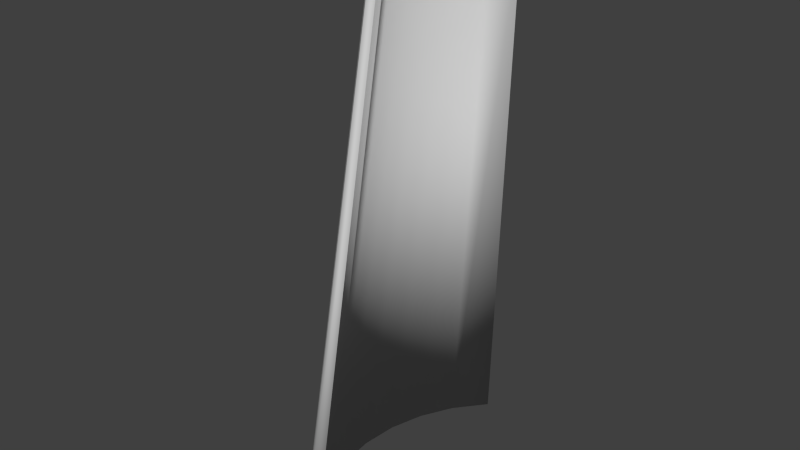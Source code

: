 # Source: Str_Fairing_3m_4x.blend  (saved by Blender 2.72.0; exported with 4.5.12 LTS)
import bpy
from mathutils import Matrix  # noqa: F401  (used for matrix-valued properties, if any)

bpy.ops.wm.read_factory_settings(use_empty=True)
scene = bpy.context.scene
scene.name = 'Scene'

# ---- collections
col_collection_1 = bpy.data.collections.new('Collection 1'); scene.collection.children.link(col_collection_1)

# ---- materials (node trees are filled in below, after node groups)
mat_fairing_lem = bpy.data.materials.new('Fairing_Lem')
mat_fairing_lem.alpha_threshold = 0.0
mat_fairing_lem.use_transparent_shadow = False
mat_fairing_lem.diffuse_color = (0.5882, 0.5882, 0.5882, 1.0)
mat_fairing_lem.specular_color = (0.9, 0.9, 0.9)
mat_fairing_lem.roughness = 0.5
mat_fairing_lem.specular_intensity = 0.0

# ---- material node trees

# ---- world
world_world = bpy.data.worlds.new('World'); scene.world = world_world
world_world.color = (0.05088, 0.05088, 0.05088)
world_world.use_sun_shadow = False
world_world.sun_shadow_jitter_overblur = 0.0
world_world.cycles.sampling_method = 'MANUAL'
world_world.cycles.sample_map_resolution = 256

# ---- meshes
me_untitled_007 = bpy.data.meshes.new('Untitled.007')
me_untitled_007.from_pydata([(173.6, 71.92, -124.8), (149.1, 114.4, -124.8), (115.0, 47.65, 375.0), (98.79, 75.8, 375.0), (165.8, 68.66, -124.8), (142.3, 109.2, -124.8), (109.8, 45.5, 375.0), (94.32, 72.38, 375.0)], [], [(0, 1, 3, 2), (6, 7, 5, 4)])
me_untitled_007.polygons.foreach_set('use_smooth', [True] * 2)
_uv = me_untitled_007.uv_layers.new(name='UVChannel_1')
_uv.uv.foreach_set('vector', [0.7917, 0.0, 0.8333, 0.0, 0.8333, 1.0, 0.7917, 1.0, 0.75, 1.0, 0.8333, 1.0, 0.8333, 0.0, 0.7917, 0.0])
me_untitled_007.materials.append(mat_fairing_lem)
me_untitled_007.use_remesh_preserve_volume = False
me_untitled_007.use_remesh_preserve_attributes = False
me_untitled_007.use_mirror_vertex_groups = False
me_untitled_007.update()
me_untitled_006 = bpy.data.meshes.new('Untitled.006')
me_untitled_006.from_pydata([(186.3, 24.53, -124.8), (173.6, 71.92, -124.8), (123.5, 16.25, 375.0), (115.0, 47.65, 375.0), (177.9, 23.42, -124.8), (165.8, 68.66, -124.8), (117.9, 15.52, 375.0), (109.8, 45.5, 375.0)], [], [(0, 1, 3, 2), (6, 7, 5, 4)])
me_untitled_006.polygons.foreach_set('use_smooth', [True] * 2)
_uv = me_untitled_006.uv_layers.new(name='UVChannel_1')
_uv.uv.foreach_set('vector', [0.75, 0.0, 0.7917, 0.0, 0.7917, 1.0, 0.75, 1.0, 0.7917, 1.0, 0.75, 1.0, 0.7917, 0.0, 0.75, 0.0])
me_untitled_006.materials.append(mat_fairing_lem)
me_untitled_006.use_remesh_preserve_volume = False
me_untitled_006.use_remesh_preserve_attributes = False
me_untitled_006.use_mirror_vertex_groups = False
me_untitled_006.update()
me_untitled_005 = bpy.data.meshes.new('Untitled.005')
me_untitled_005.from_pydata([(186.3, 24.53, -124.8), (186.3, -24.53, -124.8), (123.5, 16.25, 375.0), (123.5, -16.25, 375.0), (177.9, 23.42, -124.8), (177.9, -23.42, -124.8), (117.9, 15.52, 375.0), (117.9, -15.52, 375.0)], [], [(1, 0, 2, 3), (7, 6, 4, 5)])
me_untitled_005.polygons.foreach_set('use_smooth', [True] * 2)
_uv = me_untitled_005.uv_layers.new(name='UVChannel_1')
_uv.uv.foreach_set('vector', [0.7083, 0.0, 0.75, 0.0, 0.75, 1.0, 0.7083, 1.0, 0.7083, 1.0, 0.7917, 1.0, 0.75, 0.0, 0.7083, 0.0])
me_untitled_005.materials.append(mat_fairing_lem)
me_untitled_005.use_remesh_preserve_volume = False
me_untitled_005.use_remesh_preserve_attributes = False
me_untitled_005.use_mirror_vertex_groups = False
me_untitled_005.update()
me_untitled_004 = bpy.data.meshes.new('Untitled.004')
me_untitled_004.from_pydata([(173.6, -71.92, -124.8), (186.3, -24.53, -124.8), (115.0, -47.65, 375.0), (123.5, -16.25, 375.0), (165.8, -68.66, -124.8), (177.9, -23.42, -124.8), (109.8, -45.5, 375.0), (117.9, -15.52, 375.0)], [], [(0, 1, 3, 2), (6, 7, 5, 4)])
me_untitled_004.polygons.foreach_set('use_smooth', [True] * 2)
_uv = me_untitled_004.uv_layers.new(name='UVChannel_1')
_uv.uv.foreach_set('vector', [0.6667, 0.0, 0.7083, 0.0, 0.7083, 1.0, 0.6667, 1.0, 0.6667, 1.0, 0.7083, 1.0, 0.7083, 0.0, 0.6667, 0.0])
me_untitled_004.materials.append(mat_fairing_lem)
me_untitled_004.use_remesh_preserve_volume = False
me_untitled_004.use_remesh_preserve_attributes = False
me_untitled_004.use_mirror_vertex_groups = False
me_untitled_004.update()
me_untitled_003 = bpy.data.meshes.new('Untitled.003')
me_untitled_003.from_pydata([(149.1, -114.4, -124.8), (173.6, -71.92, -124.8), (98.79, -75.8, 375.0), (115.0, -47.65, 375.0), (142.3, -109.2, -124.8), (165.8, -68.66, -124.8), (94.32, -72.38, 375.0), (109.8, -45.5, 375.0)], [], [(0, 1, 3, 2), (6, 7, 5, 4)])
me_untitled_003.polygons.foreach_set('use_smooth', [True] * 2)
_uv = me_untitled_003.uv_layers.new(name='UVChannel_1')
_uv.uv.foreach_set('vector', [0.625, 0.0, 0.6667, 0.0, 0.6667, 1.0, 0.625, 1.0, 0.625, 1.0, 0.6667, 1.0, 0.6667, 0.0, 0.625, 0.0])
me_untitled_003.materials.append(mat_fairing_lem)
me_untitled_003.use_remesh_preserve_volume = False
me_untitled_003.use_remesh_preserve_attributes = False
me_untitled_003.use_mirror_vertex_groups = False
me_untitled_003.update()
me_untitled_002 = bpy.data.meshes.new('Untitled.002')
me_untitled_002.from_pydata([(149.1, -114.4, -124.8), (98.79, -75.8, 375.0), (142.3, -109.2, -124.8), (94.32, -72.38, 375.0), (131.7, -131.7, -124.8), (87.3, -87.3, 375.0), (125.8, -125.8, -124.8), (83.35, -83.35, 375.0)], [], [(4, 0, 1, 5), (7, 3, 2, 6)])
me_untitled_002.polygons.foreach_set('use_smooth', [True] * 2)
_uv = me_untitled_002.uv_layers.new(name='UVChannel_1')
_uv.uv.foreach_set('vector', [0.6042, 0.0, 0.625, 0.0, 0.625, 1.0, 0.6042, 1.0, 0.6042, 1.0, 0.625, 1.0, 0.625, 0.0, 0.6042, 0.0])
me_untitled_002.materials.append(mat_fairing_lem)
me_untitled_002.use_remesh_preserve_volume = False
me_untitled_002.use_remesh_preserve_attributes = False
me_untitled_002.use_mirror_vertex_groups = False
me_untitled_002.update()
me_untitled = bpy.data.meshes.new('Untitled')
me_untitled.from_pydata([(149.1, 114.4, -124.8), (98.79, 75.8, 375.0), (142.3, 109.2, -124.8), (94.32, 72.38, 375.0), (131.7, 131.7, -124.8), (87.3, 87.3, 375.0), (125.8, 125.8, -124.8), (83.35, 83.35, 375.0)], [], [(0, 4, 5, 1), (3, 7, 6, 2)])
me_untitled.polygons.foreach_set('use_smooth', [True] * 2)
_uv = me_untitled.uv_layers.new(name='UVChannel_1')
_uv.uv.foreach_set('vector', [0.8333, 0.0, 0.8542, 0.0, 0.8542, 1.0, 0.8333, 1.0, 0.8333, 1.0, 0.8542, 1.0, 0.8542, 0.0, 0.8333, 0.0])
me_untitled.materials.append(mat_fairing_lem)
me_untitled.use_remesh_preserve_volume = False
me_untitled.use_remesh_preserve_attributes = False
me_untitled.use_mirror_vertex_groups = False
me_untitled.update()
me_untitled_001 = bpy.data.meshes.new('Untitled.001')
me_untitled_001.from_pydata([(188.0, 4.995e-06, -125.0), (184.4, 36.69, -125.0), (174.3, 34.67, -127.4), (115.2, 22.91, 379.2), (121.9, 24.24, 375.0), (173.7, 71.96, -125.0), (164.2, 68.01, -127.4), (108.5, 44.94, 379.2), (114.8, 47.55, 375.0), (156.4, 104.5, -125.0), (147.8, 98.74, -127.4), (97.64, 65.24, 379.2), (103.3, 69.03, 375.0), (133.0, 133.0, -125.0), (123.8, 127.6, -127.4), (81.78, 84.29, 379.2), (87.85, 87.85, 375.0), (177.7, 4.544e-06, -127.4), (184.4, -36.69, -125.0), (174.3, -34.67, -127.4), (124.2, -2.272e-06, 375.0), (121.9, -24.24, 375.0), (115.2, -22.91, 379.2), (117.4, -2.57e-06, 379.2), (173.7, -71.96, -125.0), (164.2, -68.01, -127.4), (114.8, -47.55, 375.0), (108.5, -44.94, 379.2), (156.4, -104.5, -125.0), (147.8, -98.74, -127.4), (103.3, -69.03, 375.0), (97.64, -65.24, 379.2), (133.0, -133.0, -125.0), (123.8, -127.6, -127.4), (87.85, -87.85, 375.0), (81.78, -84.29, 379.2)], [], [(1, 0, 17, 2), (20, 4, 3, 23), (5, 1, 2, 6), (4, 8, 7, 3), (9, 5, 6, 10), (8, 12, 11, 7), (13, 9, 10, 14), (12, 16, 15, 11), (23, 3, 2, 17), (3, 7, 6, 2), (7, 11, 10, 6), (11, 15, 14, 10), (0, 1, 4, 20), (5, 9, 12, 8), (9, 13, 16, 12), (1, 5, 8, 4), (13, 14, 15, 16), (18, 19, 17, 0), (20, 23, 22, 21), (24, 25, 19, 18), (21, 22, 27, 26), (28, 29, 25, 24), (26, 27, 31, 30), (32, 33, 29, 28), (30, 31, 35, 34), (22, 23, 17, 19), (27, 22, 19, 25), (31, 27, 25, 29), (35, 31, 29, 33), (18, 0, 20, 21), (28, 24, 26, 30), (32, 28, 30, 34), (24, 18, 21, 26), (33, 32, 34, 35)])
me_untitled_001.polygons.foreach_set('use_smooth', [True] * 34)
_uv = me_untitled_001.uv_layers.new(name='UVChannel_1')
_uv.uv.foreach_set('vector', [0.8195, 0.03317, 0.7642, 0.03317, 0.7642, 0.0127, 0.8195, 0.0127, 0.7642, 0.9587, 0.8195, 0.9587, 0.8195, 0.9833, 0.7642, 0.9833, 0.8748, 0.03317, 0.8195, 0.03317, 0.8195, 0.0127, 0.8748, 0.0127, 0.8195, 0.9587, 0.8748, 0.9587, 0.8748, 0.9833, 0.8195, 0.9833, 0.9301, 0.03317, 0.8748, 0.03317, 0.8748, 0.0127, 0.9301, 0.0127, 0.8748, 0.9587, 0.9301, 0.9587, 0.9301, 0.9833, 0.8748, 0.9833, 0.9855, 0.03317, 0.9301, 0.03317, 0.9301, 0.0127, 0.9855, 0.0127, 0.9301, 0.9587, 0.9855, 0.9587, 0.9855, 0.9833, 0.9301, 0.9833, 0.297, 0.9581, 0.2416, 0.9581, 0.2416, 0.03252, 0.297, 0.03252, 0.2416, 0.9581, 0.1863, 0.9581, 0.1863, 0.03252, 0.2416, 0.03252, 0.1863, 0.9581, 0.131, 0.9581, 0.131, 0.03252, 0.1863, 0.03252, 0.131, 0.9581, 0.07566, 0.9581, 0.07566, 0.03252, 0.131, 0.03252, 0.7642, 0.03317, 0.8195, 0.03317, 0.8195, 0.9587, 0.7642, 0.9587, 0.8748, 0.03317, 0.9301, 0.03317, 0.9301, 0.9587, 0.8748, 0.9587, 0.9301, 0.03317, 0.9855, 0.03317, 0.9855, 0.9587, 0.9301, 0.9587, 0.8195, 0.03317, 0.8748, 0.03317, 0.8748, 0.9587, 0.8195, 0.9587, 0.04023, 0.03907, 0.05749, 0.03348, 0.05749, 0.9558, 0.04023, 0.9462, 0.7088, 0.03317, 0.7088, 0.0127, 0.7642, 0.0127, 0.7642, 0.03317, 0.7642, 0.9587, 0.7642, 0.9833, 0.7088, 0.9833, 0.7088, 0.9587, 0.6535, 0.03317, 0.6535, 0.0127, 0.7088, 0.0127, 0.7088, 0.03317, 0.7088, 0.9587, 0.7088, 0.9833, 0.6535, 0.9833, 0.6535, 0.9587, 0.5982, 0.03317, 0.5982, 0.0127, 0.6535, 0.0127, 0.6535, 0.03317, 0.6535, 0.9587, 0.6535, 0.9833, 0.5982, 0.9833, 0.5982, 0.9587, 0.5429, 0.03317, 0.5429, 0.0127, 0.5982, 0.0127, 0.5982, 0.03317, 0.5982, 0.9587, 0.5982, 0.9833, 0.5429, 0.9833, 0.5429, 0.9587, 0.3523, 0.9581, 0.297, 0.9581, 0.297, 0.03252, 0.3523, 0.03252, 0.4076, 0.9581, 0.3523, 0.9581, 0.3523, 0.03252, 0.4076, 0.03252, 0.4629, 0.9581, 0.4076, 0.9581, 0.4076, 0.03252, 0.4629, 0.03252, 0.5183, 0.9581, 0.4629, 0.9581, 0.4629, 0.03252, 0.5183, 0.03252, 0.7088, 0.03317, 0.7642, 0.03317, 0.7642, 0.9587, 0.7088, 0.9587, 0.5982, 0.03317, 0.6535, 0.03317, 0.6535, 0.9587, 0.5982, 0.9587, 0.5429, 0.03317, 0.5982, 0.03317, 0.5982, 0.9587, 0.5429, 0.9587, 0.6535, 0.03317, 0.7088, 0.03317, 0.7088, 0.9587, 0.6535, 0.9587, 0.05749, 0.03348, 0.04023, 0.03907, 0.04023, 0.9462, 0.05749, 0.9558])
me_untitled_001.materials.append(mat_fairing_lem)
me_untitled_001.use_remesh_preserve_volume = False
me_untitled_001.use_remesh_preserve_attributes = False
me_untitled_001.use_mirror_vertex_groups = False
me_untitled_001.update()

# ---- objects
ob_fairings_wall_2m_col_006 = bpy.data.objects.new('Fairings_Wall_2m_Col.006', me_untitled_007)
ob_fairings_wall_2m_col_005 = bpy.data.objects.new('Fairings_Wall_2m_Col.005', me_untitled_006)
ob_fairings_wall_2m_col_004 = bpy.data.objects.new('Fairings_Wall_2m_Col.004', me_untitled_005)
ob_fairings_wall_2m_col_003 = bpy.data.objects.new('Fairings_Wall_2m_Col.003', me_untitled_004)
ob_fairings_wall_2m_col_002 = bpy.data.objects.new('Fairings_Wall_2m_Col.002', me_untitled_003)
ob_fairings_wall_2m_col_001 = bpy.data.objects.new('Fairings_Wall_2m_Col.001', me_untitled_002)
ob_fairings_wall_2m_col = bpy.data.objects.new('Fairings_Wall_2m_Col', me_untitled)
ob_fairings_wall_2m = bpy.data.objects.new('Fairings_Wall_2m', me_untitled_001)

# ---- transforms, parenting, visibility, modifiers, constraints
ob_fairings_wall_2m_col_006.location = (0.0, 0.0, 0.0)
ob_fairings_wall_2m_col_006.rotation_euler = (-1.629e-07, -0.0, 3.142)
ob_fairings_wall_2m_col_006.scale = (0.01, 0.01, 0.01)
ob_fairings_wall_2m_col_006.color = (0.8, 0.8, 0.8, 1.0)
ob_fairings_wall_2m_col_006.lineart.crease_threshold = 0.0
ob_fairings_wall_2m_col_005.location = (0.0, 0.0, 0.0)
ob_fairings_wall_2m_col_005.rotation_euler = (-1.629e-07, -0.0, 3.142)
ob_fairings_wall_2m_col_005.scale = (0.01, 0.01, 0.01)
ob_fairings_wall_2m_col_005.color = (0.8, 0.8, 0.8, 1.0)
ob_fairings_wall_2m_col_005.lineart.crease_threshold = 0.0
ob_fairings_wall_2m_col_004.location = (0.0, 0.0, 0.0)
ob_fairings_wall_2m_col_004.rotation_euler = (-1.629e-07, -0.0, 3.142)
ob_fairings_wall_2m_col_004.scale = (0.01, 0.01, 0.01)
ob_fairings_wall_2m_col_004.color = (0.8, 0.8, 0.8, 1.0)
ob_fairings_wall_2m_col_004.lineart.crease_threshold = 0.0
ob_fairings_wall_2m_col_003.location = (0.0, 0.0, 0.0)
ob_fairings_wall_2m_col_003.rotation_euler = (-1.629e-07, -0.0, 3.142)
ob_fairings_wall_2m_col_003.scale = (0.01, 0.01, 0.01)
ob_fairings_wall_2m_col_003.color = (0.8, 0.8, 0.8, 1.0)
ob_fairings_wall_2m_col_003.lineart.crease_threshold = 0.0
ob_fairings_wall_2m_col_002.location = (0.0, 0.0, 0.0)
ob_fairings_wall_2m_col_002.rotation_euler = (-1.629e-07, -0.0, 3.142)
ob_fairings_wall_2m_col_002.scale = (0.01, 0.01, 0.01)
ob_fairings_wall_2m_col_002.color = (0.8, 0.8, 0.8, 1.0)
ob_fairings_wall_2m_col_002.lineart.crease_threshold = 0.0
ob_fairings_wall_2m_col_001.location = (0.0, 0.0, 0.0)
ob_fairings_wall_2m_col_001.rotation_euler = (-1.629e-07, -0.0, 3.142)
ob_fairings_wall_2m_col_001.scale = (0.01, 0.01, 0.01)
ob_fairings_wall_2m_col_001.color = (0.8, 0.8, 0.8, 1.0)
ob_fairings_wall_2m_col_001.lineart.crease_threshold = 0.0
ob_fairings_wall_2m_col.location = (0.0, 0.0, 0.0)
ob_fairings_wall_2m_col.rotation_euler = (-1.629e-07, -0.0, 3.142)
ob_fairings_wall_2m_col.scale = (0.01, 0.01, 0.01)
ob_fairings_wall_2m_col.color = (0.8, 0.8, 0.8, 1.0)
ob_fairings_wall_2m_col.lineart.crease_threshold = 0.0
ob_fairings_wall_2m.location = (0.0, 0.0, 0.0)
ob_fairings_wall_2m.rotation_euler = (-1.629e-07, -0.0, 3.142)
ob_fairings_wall_2m.scale = (0.01, 0.01, 0.01)
ob_fairings_wall_2m.color = (0.8, 0.8, 0.8, 1.0)
ob_fairings_wall_2m.lineart.crease_threshold = 0.0

# ---- collection membership
col_collection_1.objects.link(ob_fairings_wall_2m_col_006)
col_collection_1.objects.link(ob_fairings_wall_2m_col_005)
col_collection_1.objects.link(ob_fairings_wall_2m_col_004)
col_collection_1.objects.link(ob_fairings_wall_2m_col_003)
col_collection_1.objects.link(ob_fairings_wall_2m_col_002)
col_collection_1.objects.link(ob_fairings_wall_2m_col_001)
col_collection_1.objects.link(ob_fairings_wall_2m_col)
col_collection_1.objects.link(ob_fairings_wall_2m)

# ---- scene / render settings (as saved in the file)
scene.frame_start = 1; scene.frame_end = 250; scene.frame_set(1)
scene.render.engine = 'BLENDER_EEVEE_NEXT'
scene.render.resolution_percentage = 50
scene.render.fps = 30
scene.render.dither_intensity = 0.0
scene.cycles.use_denoising = False
scene.cycles.samples = 10
scene.cycles.sampling_pattern = 'TABULATED_SOBOL'
scene.cycles.light_sampling_threshold = 0.0
scene.cycles.use_adaptive_sampling = False
scene.cycles.use_light_tree = False
scene.cycles.blur_glossy = 0.0
scene.cycles.pixel_filter_type = 'GAUSSIAN'
scene.cycles.sample_clamp_indirect = 0.0
scene.view_settings.view_transform = 'Standard'
bpy.context.view_layer.update()

# ---- added for rendering (the .blend has no active camera and no usable light): camera, sun
cam_auto = bpy.data.cameras.new('AutoCamera')
cam_auto.lens = 50.0
cam_auto.sensor_width = 36.0
cam_auto.clip_end = 1000.0
ob_auto_camera = bpy.data.objects.new('AutoCamera', cam_auto)
scene.collection.objects.link(ob_auto_camera)
ob_auto_camera.location = (4.03557, -6.46161, 5.56651)
ob_auto_camera.rotation_euler = (1.09748, -7.21219e-08, 0.694738)
scene.camera = ob_auto_camera
light_auto_sun = bpy.data.lights.new('AutoSun', 'SUN')
light_auto_sun.energy = 3.0
light_auto_sun.angle = 0.0523599
ob_auto_sun = bpy.data.objects.new('AutoSun', light_auto_sun)
scene.collection.objects.link(ob_auto_sun)
ob_auto_sun.rotation_euler = (0.872665, 0.174533, 0.523599)
bpy.context.view_layer.update()
